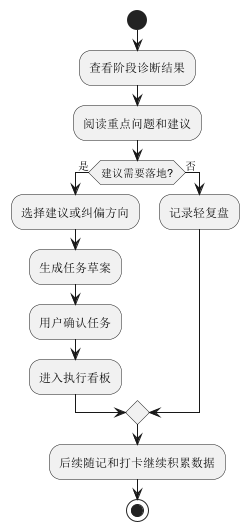

The diagram above was rendered by PlantUML. Its source (embedded in the PNG):
@startuml
start
:查看阶段诊断结果;
:阅读重点问题和建议;
if (建议需要落地?) then (是)
  :选择建议或纠偏方向;
  :生成任务草案;
  :用户确认任务;
  :进入执行看板;
else (否)
  :记录轻复盘;
endif
:后续随记和打卡继续积累数据;
stop
@enduml